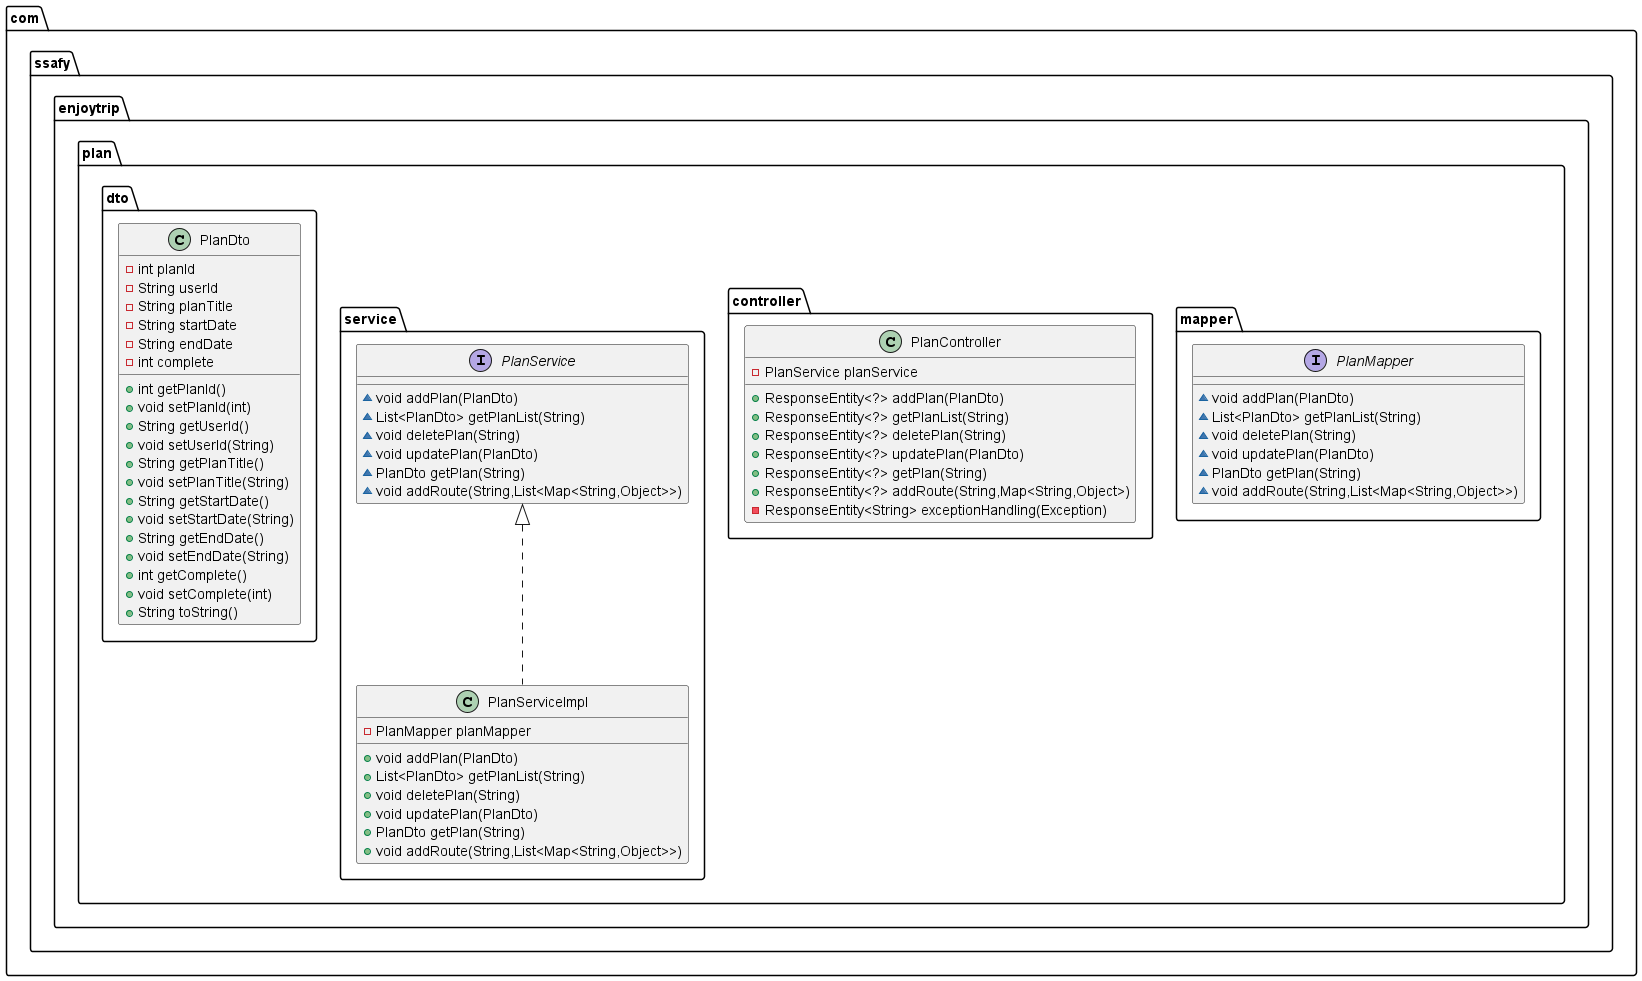

The diagram above was rendered by PlantUML. Its source (embedded in the PNG):
@startuml
interface com.ssafy.enjoytrip.plan.mapper.PlanMapper {
~ void addPlan(PlanDto)
~ List<PlanDto> getPlanList(String)
~ void deletePlan(String)
~ void updatePlan(PlanDto)
~ PlanDto getPlan(String)
~ void addRoute(String,List<Map<String,Object>>)
}
class com.ssafy.enjoytrip.plan.controller.PlanController {
- PlanService planService
+ ResponseEntity<?> addPlan(PlanDto)
+ ResponseEntity<?> getPlanList(String)
+ ResponseEntity<?> deletePlan(String)
+ ResponseEntity<?> updatePlan(PlanDto)
+ ResponseEntity<?> getPlan(String)
+ ResponseEntity<?> addRoute(String,Map<String,Object>)
- ResponseEntity<String> exceptionHandling(Exception)
}
interface com.ssafy.enjoytrip.plan.service.PlanService {
~ void addPlan(PlanDto)
~ List<PlanDto> getPlanList(String)
~ void deletePlan(String)
~ void updatePlan(PlanDto)
~ PlanDto getPlan(String)
~ void addRoute(String,List<Map<String,Object>>)
}
class com.ssafy.enjoytrip.plan.service.PlanServiceImpl {
- PlanMapper planMapper
+ void addPlan(PlanDto)
+ List<PlanDto> getPlanList(String)
+ void deletePlan(String)
+ void updatePlan(PlanDto)
+ PlanDto getPlan(String)
+ void addRoute(String,List<Map<String,Object>>)
}
class com.ssafy.enjoytrip.plan.dto.PlanDto {
- int planId
- String userId
- String planTitle
- String startDate
- String endDate
- int complete
+ int getPlanId()
+ void setPlanId(int)
+ String getUserId()
+ void setUserId(String)
+ String getPlanTitle()
+ void setPlanTitle(String)
+ String getStartDate()
+ void setStartDate(String)
+ String getEndDate()
+ void setEndDate(String)
+ int getComplete()
+ void setComplete(int)
+ String toString()
}


com.ssafy.enjoytrip.plan.service.PlanService <|.. com.ssafy.enjoytrip.plan.service.PlanServiceImpl
@enduml